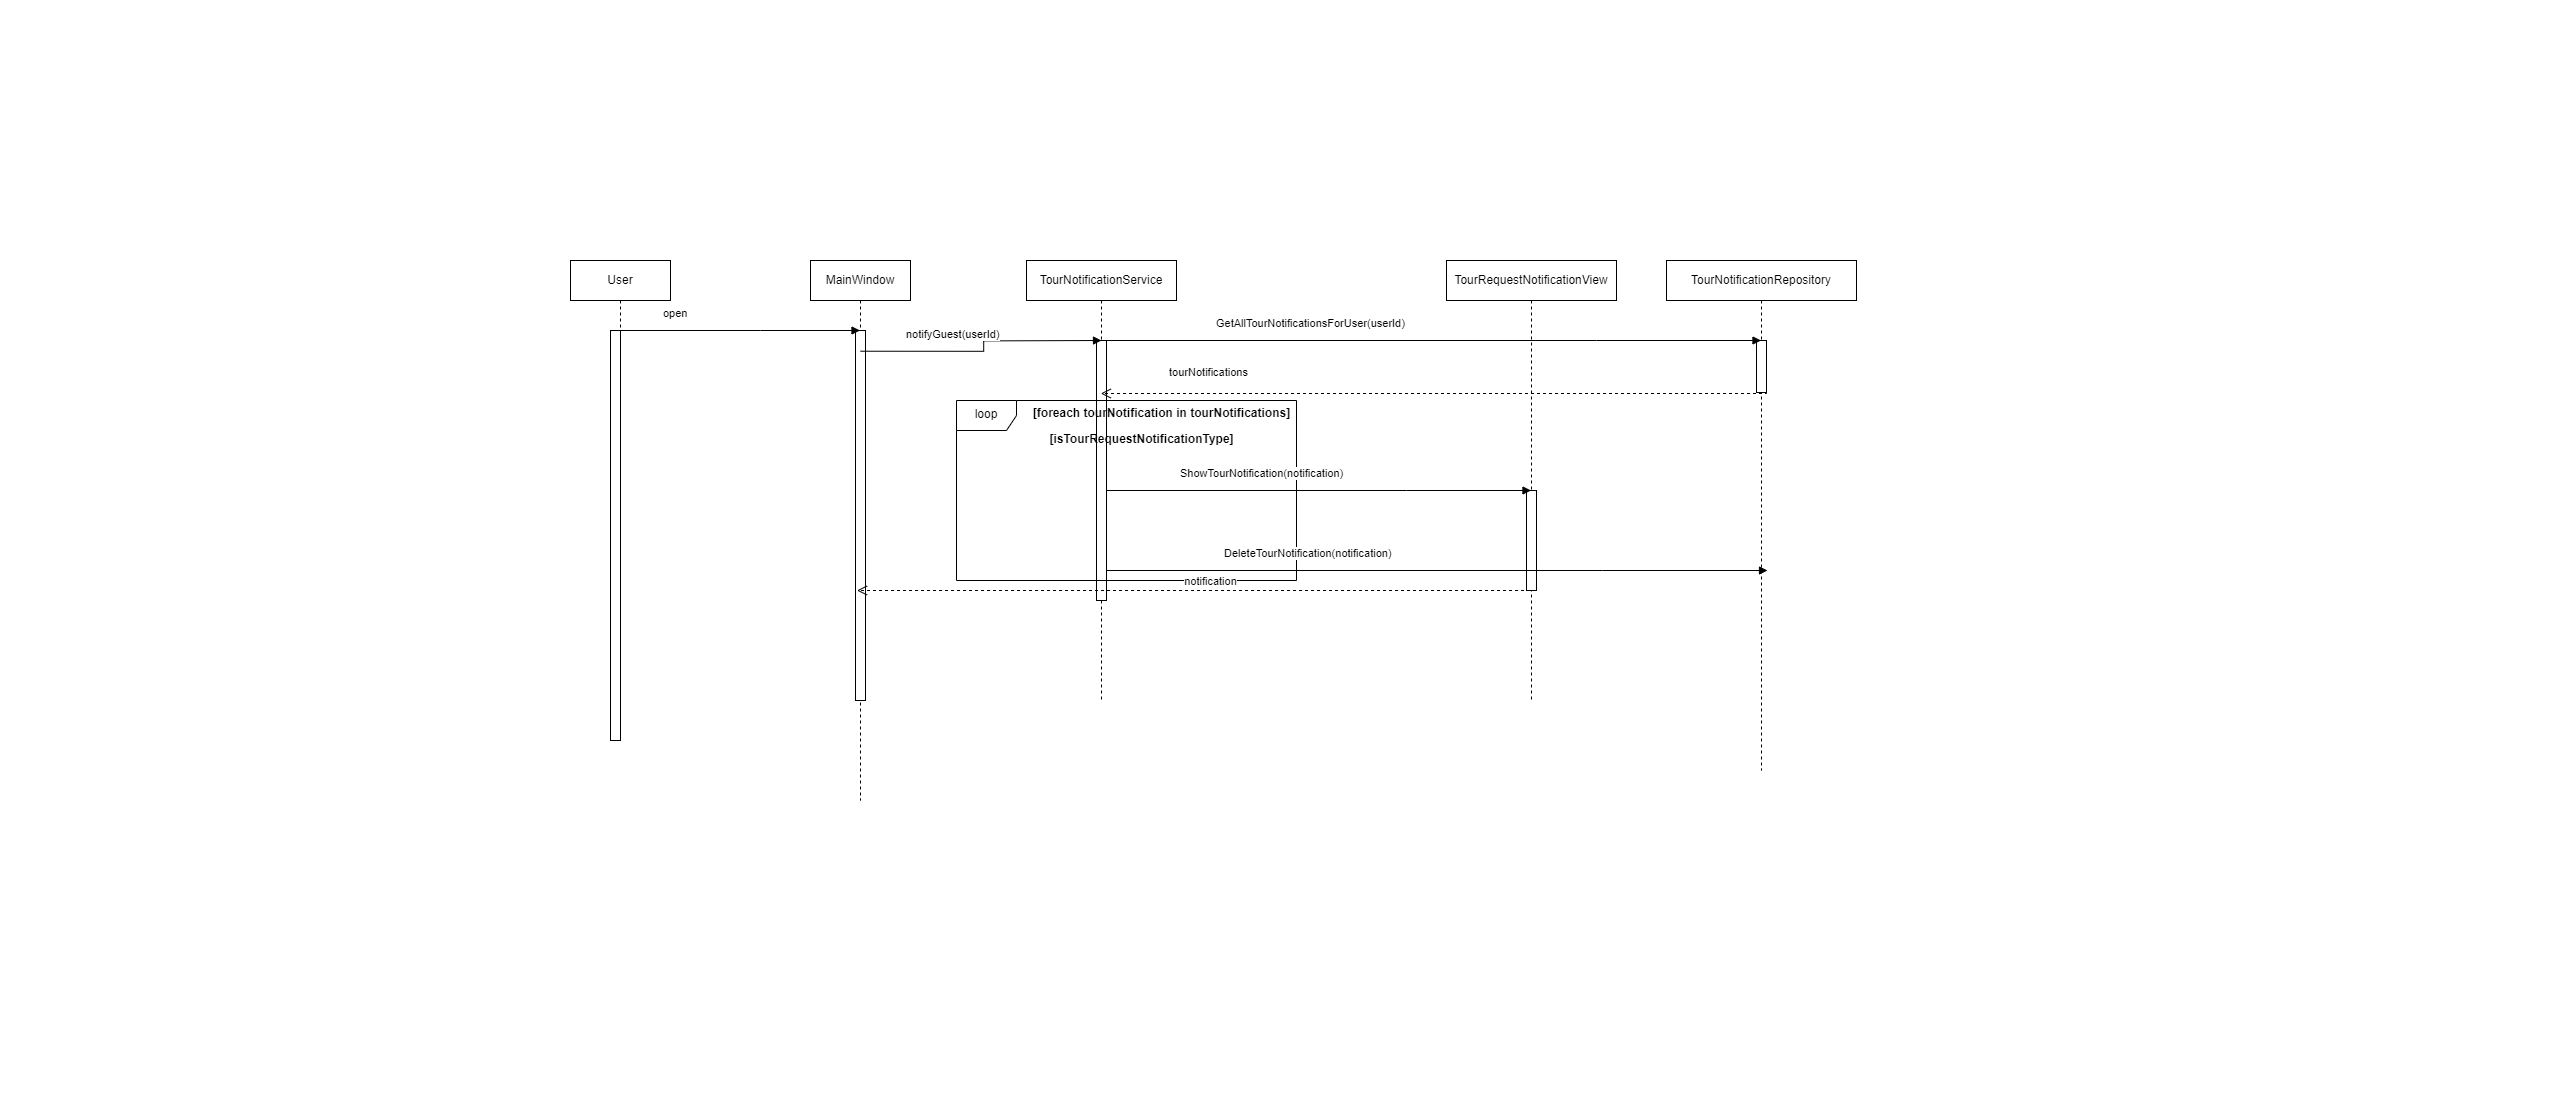

The diagram above was exported from draw.io. Its source (the exported page's mxGraphModel, read from the mxfile embedded in the PNG):
<mxGraphModel dx="3874" dy="1372" grid="1" gridSize="10" guides="1" tooltips="1" connect="1" arrows="1" fold="1" page="1" pageScale="1" pageWidth="850" pageHeight="1100" math="0" shadow="0">
  <root>
    <mxCell id="0" />
    <mxCell id="1" parent="0" />
    <mxCell id="FsD9QB_M0ghC0b2wH8N--1" value="TourRequestNotificationView" style="shape=umlLifeline;perimeter=lifelinePerimeter;whiteSpace=wrap;html=1;container=1;dropTarget=0;collapsible=0;recursiveResize=0;outlineConnect=0;portConstraint=eastwest;newEdgeStyle={&quot;edgeStyle&quot;:&quot;elbowEdgeStyle&quot;,&quot;elbow&quot;:&quot;vertical&quot;,&quot;curved&quot;:0,&quot;rounded&quot;:0};" vertex="1" parent="1">
      <mxGeometry x="596" y="260" width="170" height="440" as="geometry" />
    </mxCell>
    <mxCell id="FsD9QB_M0ghC0b2wH8N--26" value="" style="html=1;points=[];perimeter=orthogonalPerimeter;outlineConnect=0;targetShapes=umlLifeline;portConstraint=eastwest;newEdgeStyle={&quot;edgeStyle&quot;:&quot;elbowEdgeStyle&quot;,&quot;elbow&quot;:&quot;vertical&quot;,&quot;curved&quot;:0,&quot;rounded&quot;:0};" vertex="1" parent="FsD9QB_M0ghC0b2wH8N--1">
      <mxGeometry x="80" y="230" width="10" height="100" as="geometry" />
    </mxCell>
    <mxCell id="FsD9QB_M0ghC0b2wH8N--2" value="User" style="shape=umlLifeline;perimeter=lifelinePerimeter;whiteSpace=wrap;html=1;container=1;dropTarget=0;collapsible=0;recursiveResize=0;outlineConnect=0;portConstraint=eastwest;newEdgeStyle={&quot;edgeStyle&quot;:&quot;elbowEdgeStyle&quot;,&quot;elbow&quot;:&quot;vertical&quot;,&quot;curved&quot;:0,&quot;rounded&quot;:0};" vertex="1" parent="1">
      <mxGeometry x="-280" y="260" width="100" height="480" as="geometry" />
    </mxCell>
    <mxCell id="FsD9QB_M0ghC0b2wH8N--23" value="" style="html=1;points=[];perimeter=orthogonalPerimeter;outlineConnect=0;targetShapes=umlLifeline;portConstraint=eastwest;newEdgeStyle={&quot;edgeStyle&quot;:&quot;elbowEdgeStyle&quot;,&quot;elbow&quot;:&quot;vertical&quot;,&quot;curved&quot;:0,&quot;rounded&quot;:0};" vertex="1" parent="FsD9QB_M0ghC0b2wH8N--2">
      <mxGeometry x="40" y="70" width="10" height="410" as="geometry" />
    </mxCell>
    <mxCell id="FsD9QB_M0ghC0b2wH8N--3" value="TourNotificationService" style="shape=umlLifeline;perimeter=lifelinePerimeter;whiteSpace=wrap;html=1;container=1;dropTarget=0;collapsible=0;recursiveResize=0;outlineConnect=0;portConstraint=eastwest;newEdgeStyle={&quot;edgeStyle&quot;:&quot;elbowEdgeStyle&quot;,&quot;elbow&quot;:&quot;vertical&quot;,&quot;curved&quot;:0,&quot;rounded&quot;:0};" vertex="1" parent="1">
      <mxGeometry x="176" y="260" width="150" height="440" as="geometry" />
    </mxCell>
    <mxCell id="FsD9QB_M0ghC0b2wH8N--5" value="" style="html=1;points=[];perimeter=orthogonalPerimeter;outlineConnect=0;targetShapes=umlLifeline;portConstraint=eastwest;newEdgeStyle={&quot;edgeStyle&quot;:&quot;elbowEdgeStyle&quot;,&quot;elbow&quot;:&quot;vertical&quot;,&quot;curved&quot;:0,&quot;rounded&quot;:0};" vertex="1" parent="FsD9QB_M0ghC0b2wH8N--3">
      <mxGeometry x="70" y="80" width="10" height="260" as="geometry" />
    </mxCell>
    <mxCell id="FsD9QB_M0ghC0b2wH8N--4" value="TourNotificationRepository" style="shape=umlLifeline;perimeter=lifelinePerimeter;whiteSpace=wrap;html=1;container=1;dropTarget=0;collapsible=0;recursiveResize=0;outlineConnect=0;portConstraint=eastwest;newEdgeStyle={&quot;edgeStyle&quot;:&quot;elbowEdgeStyle&quot;,&quot;elbow&quot;:&quot;vertical&quot;,&quot;curved&quot;:0,&quot;rounded&quot;:0};" vertex="1" parent="1">
      <mxGeometry x="816" y="260" width="190" height="510" as="geometry" />
    </mxCell>
    <mxCell id="FsD9QB_M0ghC0b2wH8N--11" value="" style="html=1;points=[];perimeter=orthogonalPerimeter;outlineConnect=0;targetShapes=umlLifeline;portConstraint=eastwest;newEdgeStyle={&quot;edgeStyle&quot;:&quot;elbowEdgeStyle&quot;,&quot;elbow&quot;:&quot;vertical&quot;,&quot;curved&quot;:0,&quot;rounded&quot;:0};" vertex="1" parent="FsD9QB_M0ghC0b2wH8N--4">
      <mxGeometry x="90" y="80" width="10" height="52" as="geometry" />
    </mxCell>
    <mxCell id="FsD9QB_M0ghC0b2wH8N--8" value="GetAllTourNotificationsForUser(userId)" style="endArrow=block;endFill=1;html=1;edgeStyle=orthogonalEdgeStyle;align=left;verticalAlign=top;rounded=0;" edge="1" parent="1" source="FsD9QB_M0ghC0b2wH8N--3" target="FsD9QB_M0ghC0b2wH8N--4">
      <mxGeometry x="-0.6531" y="30" relative="1" as="geometry">
        <mxPoint x="436" y="340" as="sourcePoint" />
        <mxPoint x="709.5" y="340" as="targetPoint" />
        <Array as="points">
          <mxPoint x="746" y="340" />
          <mxPoint x="746" y="340" />
        </Array>
        <mxPoint as="offset" />
      </mxGeometry>
    </mxCell>
    <mxCell id="FsD9QB_M0ghC0b2wH8N--12" value="tourNotifications" style="html=1;verticalAlign=bottom;endArrow=open;dashed=1;endSize=8;edgeStyle=elbowEdgeStyle;elbow=vertical;curved=0;rounded=0;" edge="1" parent="1">
      <mxGeometry x="0.7574" y="-12" relative="1" as="geometry">
        <mxPoint x="710.5" y="393" as="sourcePoint" />
        <mxPoint x="250.32352941176464" y="393" as="targetPoint" />
        <Array as="points">
          <mxPoint x="916" y="393" />
        </Array>
        <mxPoint as="offset" />
      </mxGeometry>
    </mxCell>
    <mxCell id="FsD9QB_M0ghC0b2wH8N--13" value="loop" style="shape=umlFrame;whiteSpace=wrap;html=1;pointerEvents=0;" vertex="1" parent="1">
      <mxGeometry x="106" y="400" width="340" height="180" as="geometry" />
    </mxCell>
    <mxCell id="FsD9QB_M0ghC0b2wH8N--14" value="[foreach tourNotification in tourNotifications]" style="text;align=center;fontStyle=1;verticalAlign=middle;spacingLeft=3;spacingRight=3;strokeColor=none;rotatable=0;points=[[0,0.5],[1,0.5]];portConstraint=eastwest;html=1;" vertex="1" parent="1">
      <mxGeometry x="176" y="400" width="270" height="26" as="geometry" />
    </mxCell>
    <mxCell id="FsD9QB_M0ghC0b2wH8N--15" value="[isTourRequestNotificationType]" style="text;align=center;fontStyle=1;verticalAlign=middle;spacingLeft=3;spacingRight=3;strokeColor=none;rotatable=0;points=[[0,0.5],[1,0.5]];portConstraint=eastwest;html=1;" vertex="1" parent="1">
      <mxGeometry x="156" y="426" width="270" height="26" as="geometry" />
    </mxCell>
    <mxCell id="FsD9QB_M0ghC0b2wH8N--16" value="ShowTourNotification(notification)" style="endArrow=block;endFill=1;html=1;edgeStyle=orthogonalEdgeStyle;align=left;verticalAlign=top;rounded=0;" edge="1" parent="1" target="FsD9QB_M0ghC0b2wH8N--1">
      <mxGeometry x="-0.6531" y="30" relative="1" as="geometry">
        <mxPoint x="256" y="490" as="sourcePoint" />
        <mxPoint x="917" y="490" as="targetPoint" />
        <Array as="points">
          <mxPoint x="556" y="490" />
          <mxPoint x="556" y="490" />
        </Array>
        <mxPoint as="offset" />
      </mxGeometry>
    </mxCell>
    <mxCell id="FsD9QB_M0ghC0b2wH8N--17" value="DeleteTourNotification(notification)" style="endArrow=block;endFill=1;html=1;edgeStyle=orthogonalEdgeStyle;align=left;verticalAlign=top;rounded=0;" edge="1" parent="1">
      <mxGeometry x="-0.6531" y="30" relative="1" as="geometry">
        <mxPoint x="256" y="570" as="sourcePoint" />
        <mxPoint x="917" y="570" as="targetPoint" />
        <Array as="points">
          <mxPoint x="752" y="570" />
          <mxPoint x="752" y="570" />
        </Array>
        <mxPoint as="offset" />
      </mxGeometry>
    </mxCell>
    <mxCell id="FsD9QB_M0ghC0b2wH8N--18" value="MainWindow" style="shape=umlLifeline;perimeter=lifelinePerimeter;whiteSpace=wrap;html=1;container=1;dropTarget=0;collapsible=0;recursiveResize=0;outlineConnect=0;portConstraint=eastwest;newEdgeStyle={&quot;edgeStyle&quot;:&quot;elbowEdgeStyle&quot;,&quot;elbow&quot;:&quot;vertical&quot;,&quot;curved&quot;:0,&quot;rounded&quot;:0};" vertex="1" parent="1">
      <mxGeometry x="-40" y="260" width="100" height="540" as="geometry" />
    </mxCell>
    <mxCell id="FsD9QB_M0ghC0b2wH8N--25" value="" style="html=1;points=[];perimeter=orthogonalPerimeter;outlineConnect=0;targetShapes=umlLifeline;portConstraint=eastwest;newEdgeStyle={&quot;edgeStyle&quot;:&quot;elbowEdgeStyle&quot;,&quot;elbow&quot;:&quot;vertical&quot;,&quot;curved&quot;:0,&quot;rounded&quot;:0};" vertex="1" parent="FsD9QB_M0ghC0b2wH8N--18">
      <mxGeometry x="45" y="70" width="10" height="370" as="geometry" />
    </mxCell>
    <mxCell id="FsD9QB_M0ghC0b2wH8N--19" value="open" style="endArrow=block;endFill=1;html=1;edgeStyle=orthogonalEdgeStyle;align=left;verticalAlign=top;rounded=0;" edge="1" parent="1" source="FsD9QB_M0ghC0b2wH8N--2" target="FsD9QB_M0ghC0b2wH8N--18">
      <mxGeometry x="-0.6531" y="30" relative="1" as="geometry">
        <mxPoint x="-210" y="340" as="sourcePoint" />
        <mxPoint x="-90" y="340" as="targetPoint" />
        <Array as="points">
          <mxPoint x="-90" y="330" />
          <mxPoint x="-90" y="330" />
        </Array>
        <mxPoint as="offset" />
      </mxGeometry>
    </mxCell>
    <mxCell id="FsD9QB_M0ghC0b2wH8N--24" value="notifyGuest(userId)" style="endArrow=block;endFill=1;html=1;edgeStyle=orthogonalEdgeStyle;align=left;verticalAlign=top;rounded=0;exitX=0.5;exitY=0.056;exitDx=0;exitDy=0;exitPerimeter=0;" edge="1" parent="1" source="FsD9QB_M0ghC0b2wH8N--25">
      <mxGeometry x="-0.6531" y="30" relative="1" as="geometry">
        <mxPoint x="20" y="340" as="sourcePoint" />
        <mxPoint x="251" y="340" as="targetPoint" />
        <Array as="points" />
        <mxPoint as="offset" />
      </mxGeometry>
    </mxCell>
    <mxCell id="FsD9QB_M0ghC0b2wH8N--27" value="notification" style="html=1;verticalAlign=bottom;endArrow=open;dashed=1;endSize=8;edgeStyle=elbowEdgeStyle;elbow=vertical;curved=0;rounded=0;" edge="1" parent="1" target="FsD9QB_M0ghC0b2wH8N--18">
      <mxGeometry relative="1" as="geometry">
        <mxPoint x="676" y="550.47" as="sourcePoint" />
        <mxPoint x="596" y="550.47" as="targetPoint" />
        <Array as="points">
          <mxPoint x="610" y="590" />
        </Array>
      </mxGeometry>
    </mxCell>
  </root>
</mxGraphModel>